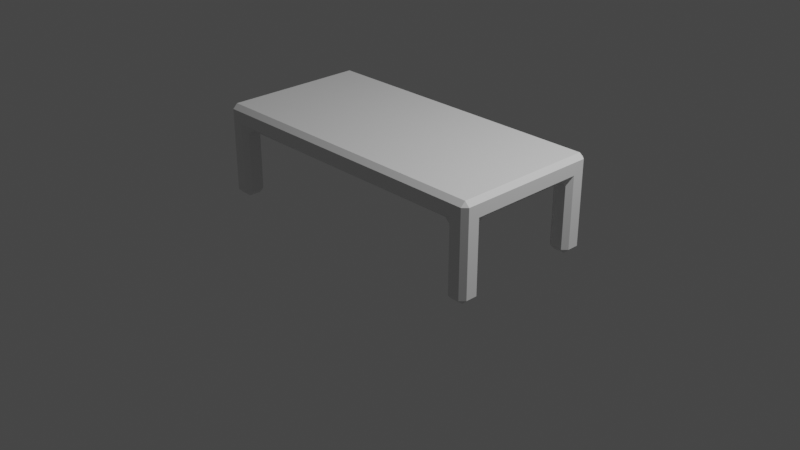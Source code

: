 # Source: Table.blend  (saved by Blender 3.1.7; exported with 4.5.12 LTS)
import bpy
from mathutils import Matrix  # noqa: F401  (used for matrix-valued properties, if any)

bpy.ops.wm.read_factory_settings(use_empty=True)
scene = bpy.context.scene
scene.name = 'Scene'

# ---- collections
col_collection = bpy.data.collections.new('Collection'); scene.collection.children.link(col_collection)

# ---- materials (node trees are filled in below, after node groups)
mat_material = bpy.data.materials.new('Material')
mat_material.alpha_threshold = 0.0
mat_material.use_transparent_shadow = False
mat_material.line_color = (0.0, 0.0, 0.0, 1.0)

# ---- material node trees
mat_material.use_nodes = True; mat_material.node_tree.nodes.clear()
_N = mat_material.node_tree.nodes; _L = mat_material.node_tree.links
n0 = _N.new('ShaderNodeOutputMaterial'); n0.name = 'Material Output'; n0.location = (300, 300)
n1 = _N.new('ShaderNodeBsdfPrincipled'); n1.name = 'Principled BSDF'; n1.location = (10, 300)
n1.distribution = 'GGX'
n1.subsurface_method = 'RANDOM_WALK_SKIN'
n1.inputs[2].default_value = 0.4
n1.inputs[3].default_value = 1.45
n1.inputs[27].default_value = (0.0, 0.0, 0.0, 1.0)
n1.inputs[28].default_value = 1.0
_L.new(n1.outputs[0], n0.inputs[0])
n0.is_active_output = True

# ---- world
world_world = bpy.data.worlds.new('World'); scene.world = world_world
world_world.use_nodes = True; world_world.node_tree.nodes.clear()
_N = world_world.node_tree.nodes; _L = world_world.node_tree.links
n0 = _N.new('ShaderNodeOutputWorld'); n0.name = 'World Output'; n0.location = (300, 300)
n1 = _N.new('ShaderNodeBackground'); n1.name = 'Background'; n1.location = (10, 300)
n1.inputs[0].default_value = (0.05088, 0.05088, 0.05088, 1.0)
_L.new(n1.outputs[0], n0.inputs[0])
n0.is_active_output = True
world_world.color = (0.05088, 0.05088, 0.05088)
world_world.use_sun_shadow = False
world_world.sun_shadow_jitter_overblur = 0.0

# ---- cameras
cam_camera = bpy.data.cameras.new('Camera')
cam_camera.clip_end = 100.0
cam_camera.ortho_scale = 7.314

# ---- lights
light_light = bpy.data.lights.new('Light', 'POINT')
light_light.transmission_factor = 0.0
light_light.energy = 1000.0
light_light.shadow_soft_size = 0.1
light_light.shadow_maximum_resolution = 0.006
light_light.use_absolute_resolution = True

# ---- meshes
me_cube = bpy.data.meshes.new('Cube')
me_cube.from_pydata([(3.33, -1.626, 2.0), (3.33, -1.626, 0.0), (2.663, -1.626, 2.0), (2.878, -1.626, 0.0), (2.663, 0.0, 1.538), (3.33, -1.626, 1.538), (3.33, 0.0, 1.538), (1.165, -1.626, 1.538), (1.165, -0.9593, 1.538), (0.0, 0.0, 2.0), (1.165, 0.0, 1.538), (1.165, 0.0, 2.0), (3.33, -0.9593, 2.0), (0.0, 0.0, 1.538), (2.663, 0.0, 2.0), (3.33, -1.174, 0.0), (3.33, 0.0, 2.0), (0.0, -1.626, 2.0), (2.878, -1.174, 0.0), (2.663, -0.9593, 2.0), (1.165, -0.9593, 2.0), (0.0, -0.9593, 2.0), (2.878, -1.626, 1.538), (1.165, -1.626, 2.0), (3.33, -1.174, 1.538), (0.0, -0.9593, 1.538), (0.0, -1.626, 1.538), (2.878, -1.174, 1.538)], [], [(18, 15, 1, 3), (24, 12, 0, 5), (5, 0, 2, 22), (12, 19, 2, 0), (1, 5, 22, 3), (15, 24, 5, 1), (16, 14, 19, 12), (6, 16, 12, 24), (10, 8, 25, 13), (8, 27, 22, 7), (10, 4, 27, 8), (7, 23, 17, 26), (4, 6, 24, 27), (15, 18, 27, 24), (20, 11, 9, 21), (23, 20, 21, 17), (18, 3, 22, 27), (8, 7, 26, 25), (14, 11, 20, 19), (19, 20, 23, 2), (22, 2, 23, 7)])
_uv = me_cube.uv_layers.new(name='UVMap')
_uv.uv.foreach_set('vector', [0.2917, 0.6667, 0.375, 0.6667, 0.375, 0.75, 0.2917, 0.75, 0.5673, 0.6667, 0.625, 0.6667, 0.625, 0.75, 0.5673, 0.75, 0.5673, 0.75, 0.625, 0.75, 0.625, 0.8333, 0.5673, 0.8333, 0.625, 0.6667, 0.7083, 0.6667, 0.7083, 0.75, 0.625, 0.75, 0.375, 0.75, 0.5673, 0.75, 0.5673, 0.8333, 0.375, 0.8333, 0.375, 0.6667, 0.5673, 0.6667, 0.5673, 0.75, 0.375, 0.75, 0.625, 0.625, 0.7083, 0.625, 0.7083, 0.6667, 0.625, 0.6667, 0.5673, 0.625, 0.625, 0.625, 0.625, 0.6667, 0.5673, 0.6667, 0.25, 0.625, 0.25, 0.6667, 0.25, 0.6667, 0.25, 0.625, 0.25, 0.6667, 0.2917, 0.6667, 0.2917, 0.75, 0.25, 0.75, 0.25, 0.625, 0.2917, 0.625, 0.2917, 0.6667, 0.25, 0.6667, 0.5673, 0.875, 0.625, 0.875, 0.625, 0.875, 0.5673, 0.875, 0.2917, 0.625, 0.375, 0.625, 0.375, 0.6667, 0.2917, 0.6667, 0.375, 0.6667, 0.2917, 0.6667, 0.2917, 0.6667, 0.375, 0.6667, 0.75, 0.6667, 0.75, 0.625, 0.75, 0.625, 0.75, 0.6667, 0.75, 0.75, 0.75, 0.6667, 0.75, 0.6667, 0.75, 0.75, 0.2917, 0.6667, 0.2917, 0.75, 0.2917, 0.75, 0.2917, 0.6667, 0.25, 0.6667, 0.25, 0.75, 0.25, 0.75, 0.25, 0.6667, 0.7083, 0.625, 0.75, 0.625, 0.75, 0.6667, 0.7083, 0.6667, 0.7083, 0.6667, 0.75, 0.6667, 0.75, 0.75, 0.7083, 0.75, 0.5673, 0.8333, 0.625, 0.8333, 0.625, 0.875, 0.5673, 0.875])
me_cube.materials.append(mat_material)
me_cube.use_remesh_preserve_volume = False
me_cube.use_remesh_preserve_attributes = False
me_cube.use_mirror_vertex_groups = False
me_cube.update()

# ---- objects
ob_table = bpy.data.objects.new('Table', me_cube)
ob_light = bpy.data.objects.new('Light', light_light)
ob_camera = bpy.data.objects.new('Camera', cam_camera)

# ---- transforms, parenting, visibility, modifiers, constraints
ob_table.location = (0.0, 0.0, 0.0)
ob_table.scale = (0.5, 0.5, 0.5)
ob_table.lock_rotations_4d = False
ob_table.empty_display_type = 'ARROWS'
ob_table.lineart.crease_threshold = 0.0
_m = ob_table.modifiers.new('Bevel', 'BEVEL')
_m = ob_table.modifiers.new('Mirror', 'MIRROR')
_m.use_axis = (True, True, False)
_m.use_clip = True
ob_light.location = (4.076, 1.005, 5.904)
ob_light.rotation_euler = (0.6503, 0.05522, 1.866)
ob_light.lock_rotations_4d = False
ob_light.empty_display_type = 'ARROWS'
ob_light.color = (0.0, 0.0, 0.0, 0.0)
ob_light.lineart.crease_threshold = 0.0
ob_camera.location = (7.359, -6.926, 4.958)
ob_camera.rotation_euler = (1.109, 0.0, 0.8149)
ob_camera.lock_rotations_4d = False
ob_camera.empty_display_type = 'ARROWS'
ob_camera.color = (0.0, 0.0, 0.0, 0.0)
ob_camera.display_type = 'WIRE'
ob_camera.lineart.crease_threshold = 0.0

# ---- collection membership
col_collection.objects.link(ob_table)
col_collection.objects.link(ob_light)
col_collection.objects.link(ob_camera)

# ---- scene / render settings (as saved in the file)
scene.camera = ob_camera
scene.frame_start = 1; scene.frame_end = 250; scene.frame_set(1)
scene.render.engine = 'BLENDER_EEVEE_NEXT'
scene.cycles.sampling_pattern = 'TABULATED_SOBOL'
scene.cycles.use_light_tree = False
scene.view_settings.view_transform = 'Filmic'
bpy.context.view_layer.update()
